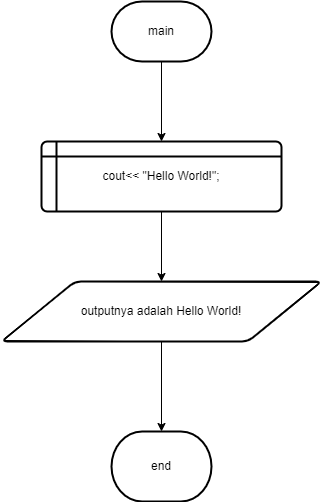

The diagram above was exported from draw.io. Its source (the exported page's mxGraphModel, read from the mxfile embedded in the PNG):
<mxGraphModel dx="880" dy="478" grid="1" gridSize="10" guides="1" tooltips="1" connect="1" arrows="1" fold="1" page="1" pageScale="1" pageWidth="827" pageHeight="1169" math="0" shadow="0">
  <root>
    <mxCell id="0" />
    <mxCell id="1" parent="0" />
    <mxCell id="66MeEUbyIa6fZwDxu0Rw-5" value="" style="edgeStyle=orthogonalEdgeStyle;rounded=0;orthogonalLoop=1;jettySize=auto;html=1;" parent="1" source="66MeEUbyIa6fZwDxu0Rw-1" target="66MeEUbyIa6fZwDxu0Rw-2" edge="1">
      <mxGeometry relative="1" as="geometry" />
    </mxCell>
    <mxCell id="66MeEUbyIa6fZwDxu0Rw-1" value="main" style="strokeWidth=2;html=1;shape=mxgraph.flowchart.terminator;whiteSpace=wrap;" parent="1" vertex="1">
      <mxGeometry x="340" y="50" width="100" height="60" as="geometry" />
    </mxCell>
    <mxCell id="66MeEUbyIa6fZwDxu0Rw-6" value="" style="edgeStyle=orthogonalEdgeStyle;rounded=0;orthogonalLoop=1;jettySize=auto;html=1;" parent="1" source="66MeEUbyIa6fZwDxu0Rw-2" target="66MeEUbyIa6fZwDxu0Rw-3" edge="1">
      <mxGeometry relative="1" as="geometry" />
    </mxCell>
    <mxCell id="66MeEUbyIa6fZwDxu0Rw-2" value="cout&amp;lt;&amp;lt; &quot;Hello World!&quot;;" style="shape=internalStorage;whiteSpace=wrap;html=1;dx=15;dy=15;rounded=1;arcSize=8;strokeWidth=2;" parent="1" vertex="1">
      <mxGeometry x="270" y="190" width="240" height="70" as="geometry" />
    </mxCell>
    <mxCell id="66MeEUbyIa6fZwDxu0Rw-7" value="" style="edgeStyle=orthogonalEdgeStyle;rounded=0;orthogonalLoop=1;jettySize=auto;html=1;" parent="1" source="66MeEUbyIa6fZwDxu0Rw-3" target="66MeEUbyIa6fZwDxu0Rw-4" edge="1">
      <mxGeometry relative="1" as="geometry" />
    </mxCell>
    <mxCell id="66MeEUbyIa6fZwDxu0Rw-3" value="outputnya adalah Hello World!" style="shape=parallelogram;html=1;strokeWidth=2;perimeter=parallelogramPerimeter;whiteSpace=wrap;rounded=1;arcSize=12;size=0.23;" parent="1" vertex="1">
      <mxGeometry x="230" y="330" width="320" height="60" as="geometry" />
    </mxCell>
    <mxCell id="66MeEUbyIa6fZwDxu0Rw-4" value="end" style="strokeWidth=2;html=1;shape=mxgraph.flowchart.terminator;whiteSpace=wrap;" parent="1" vertex="1">
      <mxGeometry x="340" y="480" width="100" height="70" as="geometry" />
    </mxCell>
  </root>
</mxGraphModel>